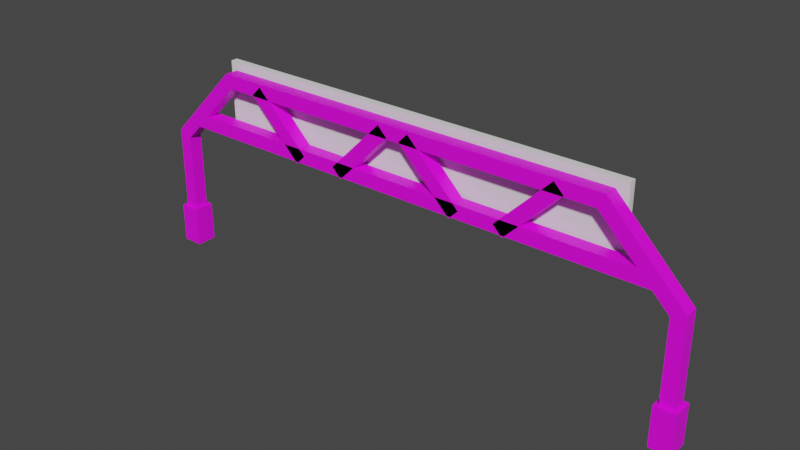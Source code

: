 # Source: AdBoardOverRoad.blend  (saved by Blender 3.2.14; exported with 4.5.12 LTS)
import bpy
from mathutils import Matrix  # noqa: F401  (used for matrix-valued properties, if any)

bpy.ops.wm.read_factory_settings(use_empty=True)
scene = bpy.context.scene
scene.name = 'Scene'

# ---- collections
col_collection = bpy.data.collections.new('Collection'); scene.collection.children.link(col_collection)

# ---- images (referenced by path relative to the original .blend; pixels are not part of the script)
import os
ASSET_DIR = os.environ.get("B2B_ASSET_DIR", "")  # directory of the original .blend (textures are referenced by path, not embedded)
HERE = os.path.dirname(os.path.abspath(__file__))  # packed textures are extracted next to this script under _unpacked/

def load_image(name, relpath, width, height, colorspace="sRGB"):
    """Load a texture the original file referenced (path relative to the .blend, or extracted next to this script)."""
    p = next((c for c in (os.path.join(HERE, relpath), os.path.join(ASSET_DIR, relpath)) if relpath and os.path.exists(c)), "")
    if p:
        img = bpy.data.images.load(p, check_existing=True)
        img.name = name
    else:  # same state as the original file: an image datablock whose file is absent (Cycles renders it pink)
        img = bpy.data.images.new(name, width, height)
        img.source = "FILE"
        img.filepath = "//" + (relpath or name)
    img.colorspace_settings.name = colorspace
    return img
img_propscolormap_png = load_image('PropsColormap.png', 'PropsColormap.png', 1024, 1024, 'sRGB')

# ---- materials (node trees are filled in below, after node groups)
mat_material_001 = bpy.data.materials.new('Material.001')
mat_material_001.use_transparent_shadow = False

# ---- material node trees
mat_material_001.use_nodes = True; mat_material_001.node_tree.nodes.clear()
_N = mat_material_001.node_tree.nodes; _L = mat_material_001.node_tree.links
n0 = _N.new('ShaderNodeBsdfPrincipled'); n0.name = 'Principled BSDF'; n0.location = (10, 300)
n0.distribution = 'GGX'
n0.subsurface_method = 'RANDOM_WALK_SKIN'
n0.inputs[3].default_value = 1.45
n0.inputs[27].default_value = (0.0, 0.0, 0.0, 1.0)
n0.inputs[28].default_value = 1.0
n1 = _N.new('ShaderNodeOutputMaterial'); n1.name = 'Material Output'; n1.location = (300, 300)
n2 = _N.new('ShaderNodeTexImage'); n2.name = 'Image Texture'; n2.location = (-280, 280)
n2.image = img_propscolormap_png
_L.new(n0.outputs[0], n1.inputs[0])
_L.new(n2.outputs[0], n0.inputs[0])
n1.is_active_output = True

# ---- world
world_world = bpy.data.worlds.new('World'); scene.world = world_world
world_world.use_nodes = True; world_world.node_tree.nodes.clear()
_N = world_world.node_tree.nodes; _L = world_world.node_tree.links
n0 = _N.new('ShaderNodeOutputWorld'); n0.name = 'World Output'; n0.location = (300, 300)
n1 = _N.new('ShaderNodeBackground'); n1.name = 'Background'; n1.location = (10, 300)
n1.inputs[0].default_value = (0.05088, 0.05088, 0.05088, 1.0)
_L.new(n1.outputs[0], n0.inputs[0])
n0.is_active_output = True
world_world.color = (0.05088, 0.05088, 0.05088)
world_world.use_sun_shadow = False
world_world.sun_shadow_jitter_overblur = 0.0

# ---- meshes
me_cube_001 = bpy.data.meshes.new('Cube.001')
me_cube_001.from_pydata([(7.8, -0.2, 2.014), (7.8, 0.2, 2.014), (8.2, -0.2, 2.014), (8.2, 0.2, 2.014), (7.8, -0.2, 4.5), (7.8, 0.2, 4.5), (8.19, 0.2027, 4.495), (8.19, -0.1973, 4.495), (7.461, -0.2, 4.8), (7.461, 0.2, 4.8), (7.461, 0.2, 5.2), (7.461, -0.2, 5.2), (0.0, -0.2, 4.8), (0.0, 0.2, 4.8), (0.0, 0.2, 5.2), (0.0, -0.2, 5.2), (6.0, -0.2, 6.3), (6.0, 0.2, 6.3), (6.0, 0.2, 6.7), (6.0, -0.2, 6.7), (0.0, -0.2, 6.3), (0.0, 0.2, 6.3), (0.0, 0.2, 6.7), (0.0, -0.2, 6.7), (1.782, -0.2, 4.745), (1.782, 0.2, 4.745), (2.064, 0.2, 5.027), (2.064, -0.2, 5.027), (0.1885, -0.2, 6.338), (0.1885, 0.2, 6.338), (0.4714, 0.2, 6.621), (0.4714, -0.2, 6.621), (3.088, -0.2, 5.027), (3.088, 0.2, 5.027), (3.371, 0.2, 4.745), (3.371, -0.2, 4.745), (4.681, -0.2, 6.621), (4.681, 0.2, 6.621), (4.964, 0.2, 6.338), (4.964, -0.2, 6.338), (7.698, -0.3023, 2.014), (7.698, 0.3023, 2.014), (8.302, 0.3023, 2.014), (8.302, -0.3023, 2.014), (7.698, -0.3023, 0.8394), (7.698, 0.3023, 0.8394), (8.302, 0.3023, 0.8394), (8.302, -0.3023, 0.8394), (5.714, 0.2027, 6.405), (5.714, -0.1973, 6.405), (7.907, 0.2027, 4.212), (7.907, -0.1973, 4.212)], [], [(2, 3, 6, 7), (6, 5, 4, 7), (1, 0, 4, 5), (0, 2, 7, 4), (3, 1, 5, 6), (10, 11, 8, 9), (14, 13, 12, 15), (8, 11, 15, 12), (10, 9, 13, 14), (11, 10, 14, 15), (9, 8, 12, 13), (18, 19, 16, 17), (22, 21, 20, 23), (16, 19, 23, 20), (18, 17, 21, 22), (19, 18, 22, 23), (17, 16, 20, 21), (26, 27, 24, 25), (30, 29, 28, 31), (24, 27, 31, 28), (26, 25, 29, 30), (27, 26, 30, 31), (25, 24, 28, 29), (34, 35, 32, 33), (38, 37, 36, 39), (32, 35, 39, 36), (34, 33, 37, 38), (35, 34, 38, 39), (33, 32, 36, 37), (3, 2, 43, 42), (40, 41, 45, 44), (0, 1, 41, 40), (2, 0, 40, 43), (1, 3, 42, 41), (44, 45, 46, 47), (43, 40, 44, 47), (41, 42, 46, 45), (42, 43, 47, 46), (48, 49, 19, 18), (50, 6, 7, 51), (19, 49, 51, 7), (48, 18, 6, 50), (49, 48, 50, 51), (18, 19, 7, 6)])
_uv = me_cube_001.uv_layers.new(name='UVMap')
_uv.uv.foreach_set('vector', [0.2758, 0.1031, 0.2758, 0.03757, 0.2758, 0.03757, 0.2758, 0.1031, 0.2758, 0.03757, 0.3413, 0.03757, 0.3413, 0.1031, 0.2758, 0.1031, 0.3413, 0.03757, 0.3413, 0.1031, 0.3413, 0.1031, 0.3413, 0.03757, 0.3413, 0.1031, 0.2758, 0.1031, 0.2758, 0.1031, 0.3413, 0.1031, 0.2758, 0.03757, 0.3413, 0.03757, 0.3413, 0.03757, 0.2758, 0.03757, 0.2758, 0.03757, 0.2758, 0.1031, 0.3413, 0.1031, 0.3413, 0.03757, 0.2758, 0.03757, 0.3413, 0.03757, 0.3413, 0.1031, 0.2758, 0.1031, 0.3413, 0.1031, 0.2758, 0.1031, 0.2758, 0.1031, 0.3413, 0.1031, 0.2758, 0.03757, 0.3413, 0.03757, 0.3413, 0.03757, 0.2758, 0.03757, 0.2758, 0.1031, 0.2758, 0.03757, 0.2758, 0.03757, 0.2758, 0.1031, 0.3413, 0.03757, 0.3413, 0.1031, 0.3413, 0.1031, 0.3413, 0.03757, 0.2758, 0.03757, 0.2758, 0.1031, 0.3413, 0.1031, 0.3413, 0.03757, 0.2758, 0.03757, 0.3413, 0.03757, 0.3413, 0.1031, 0.2758, 0.1031, 0.3413, 0.1031, 0.2758, 0.1031, 0.2758, 0.1031, 0.3413, 0.1031, 0.2758, 0.03757, 0.3413, 0.03757, 0.3413, 0.03757, 0.2758, 0.03757, 0.2758, 0.1031, 0.2758, 0.03757, 0.2758, 0.03757, 0.2758, 0.1031, 0.3413, 0.03757, 0.3413, 0.1031, 0.3413, 0.1031, 0.3413, 0.03757, 0.2758, 0.03757, 0.2758, 0.1031, 0.3413, 0.1031, 0.3413, 0.03757, 0.2758, 0.03757, 0.3413, 0.03757, 0.3413, 0.1031, 0.2758, 0.1031, 0.3413, 0.1031, 0.2758, 0.1031, 0.2758, 0.1031, 0.3413, 0.1031, 0.2758, 0.03757, 0.3413, 0.03757, 0.3413, 0.03757, 0.2758, 0.03757, 0.2758, 0.1031, 0.2758, 0.03757, 0.2758, 0.03757, 0.2758, 0.1031, 0.3413, 0.03757, 0.3413, 0.1031, 0.3413, 0.1031, 0.3413, 0.03757, 0.2758, 0.03757, 0.2758, 0.1031, 0.3413, 0.1031, 0.3413, 0.03757, 0.2758, 0.03757, 0.3413, 0.03757, 0.3413, 0.1031, 0.2758, 0.1031, 0.3413, 0.1031, 0.2758, 0.1031, 0.2758, 0.1031, 0.3413, 0.1031, 0.2758, 0.03757, 0.3413, 0.03757, 0.3413, 0.03757, 0.2758, 0.03757, 0.2758, 0.1031, 0.2758, 0.03757, 0.2758, 0.03757, 0.2758, 0.1031, 0.3413, 0.03757, 0.3413, 0.1031, 0.3413, 0.1031, 0.3413, 0.03757, 0.1508, 0.02975, 0.1508, 0.09525, 0.1508, 0.09525, 0.1508, 0.02975, 0.2163, 0.09525, 0.2163, 0.02975, 0.2163, 0.02975, 0.2163, 0.09525, 0.2163, 0.09525, 0.2163, 0.02975, 0.2163, 0.02975, 0.2163, 0.09525, 0.1508, 0.09525, 0.2163, 0.09525, 0.2163, 0.09525, 0.1508, 0.09525, 0.2163, 0.02975, 0.1508, 0.02975, 0.1508, 0.02975, 0.2163, 0.02975, 0.2163, 0.09525, 0.2163, 0.02975, 0.1508, 0.02975, 0.1508, 0.09525, 0.1508, 0.09525, 0.2163, 0.09525, 0.2163, 0.09525, 0.1508, 0.09525, 0.2163, 0.02975, 0.1508, 0.02975, 0.1508, 0.02975, 0.2163, 0.02975, 0.1508, 0.02975, 0.1508, 0.09525, 0.1508, 0.09525, 0.1508, 0.02975, 0.2758, 0.03757, 0.2758, 0.1031, 0.3413, 0.1031, 0.3413, 0.03757, 0.2758, 0.03757, 0.3413, 0.03757, 0.3413, 0.1031, 0.2758, 0.1031, 0.3413, 0.1031, 0.2758, 0.1031, 0.2758, 0.1031, 0.3413, 0.1031, 0.2758, 0.03757, 0.3413, 0.03757, 0.3413, 0.03757, 0.2758, 0.03757, 0.2758, 0.1031, 0.2758, 0.03757, 0.2758, 0.03757, 0.2758, 0.1031, 0.3413, 0.03757, 0.3413, 0.1031, 0.3413, 0.1031, 0.3413, 0.03757])
me_cube_001.materials.append(mat_material_001)
me_cube_001.update()
me_cube_002 = bpy.data.meshes.new('Cube.002')
me_cube_002.from_pydata([(6.3, 0.3, 4.6), (6.3, 0.5, 4.6), (6.3, 0.5, 6.9), (6.3, 0.3, 6.9), (0.0, 0.3, 4.6), (0.0, 0.5, 4.6), (0.0, 0.5, 6.9), (0.0, 0.3, 6.9)], [], [(2, 3, 0, 1), (6, 5, 4, 7), (0, 3, 7, 4), (2, 1, 5, 6), (3, 2, 6, 7), (1, 0, 4, 5)])
_uv = me_cube_002.uv_layers.new(name='UVMap')
_uv.uv.foreach_set('vector', [0.7, 0.575, 0.7, 0.675, 0.8, 0.675, 0.8, 0.575, 0.7, 0.575, 0.8, 0.575, 0.8, 0.675, 0.7, 0.675, 0.8, 0.675, 0.7, 0.675, 0.7, 0.675, 0.8, 0.675, 0.7, 0.575, 0.8, 0.575, 0.8, 0.575, 0.7, 0.575, 0.7, 0.675, 0.7, 0.575, 0.7, 0.575, 0.7, 0.675, 0.8, 0.575, 0.8, 0.675, 0.8, 0.675, 0.8, 0.575])
me_cube_002.update()

# ---- objects
ob_scaffold = bpy.data.objects.new('Scaffold', me_cube_001)
ob_board = bpy.data.objects.new('Board', me_cube_002)

# ---- transforms, parenting, visibility, modifiers, constraints
ob_scaffold.location = (0.0, 0.0, 0.0)
_m = ob_scaffold.modifiers.new('Mirror', 'MIRROR')
ob_board.location = (0.0, 0.0, 0.0)
_m = ob_board.modifiers.new('Mirror', 'MIRROR')

# ---- collection membership
col_collection.objects.link(ob_scaffold)
col_collection.objects.link(ob_board)

# ---- scene / render settings (as saved in the file)
scene.frame_start = 1; scene.frame_end = 250; scene.frame_set(1)
scene.render.engine = 'BLENDER_EEVEE_NEXT'
scene.cycles.sampling_pattern = 'TABULATED_SOBOL'
scene.cycles.use_light_tree = False
scene.view_settings.view_transform = 'Filmic'
bpy.context.view_layer.update()

# ---- added for rendering (the .blend has no active camera and no usable light): camera, sun
cam_auto = bpy.data.cameras.new('AutoCamera')
cam_auto.lens = 50.0
cam_auto.sensor_width = 36.0
cam_auto.clip_end = 1000.0
ob_auto_camera = bpy.data.objects.new('AutoCamera', cam_auto)
scene.collection.objects.link(ob_auto_camera)
ob_auto_camera.location = (16.3712, -19.5465, 16.9666)
ob_auto_camera.rotation_euler = (1.09748, -7.21219e-08, 0.694738)
scene.camera = ob_auto_camera
light_auto_sun = bpy.data.lights.new('AutoSun', 'SUN')
light_auto_sun.energy = 3.0
light_auto_sun.angle = 0.0523599
ob_auto_sun = bpy.data.objects.new('AutoSun', light_auto_sun)
scene.collection.objects.link(ob_auto_sun)
ob_auto_sun.rotation_euler = (0.872665, 0.174533, 0.523599)
bpy.context.view_layer.update()
